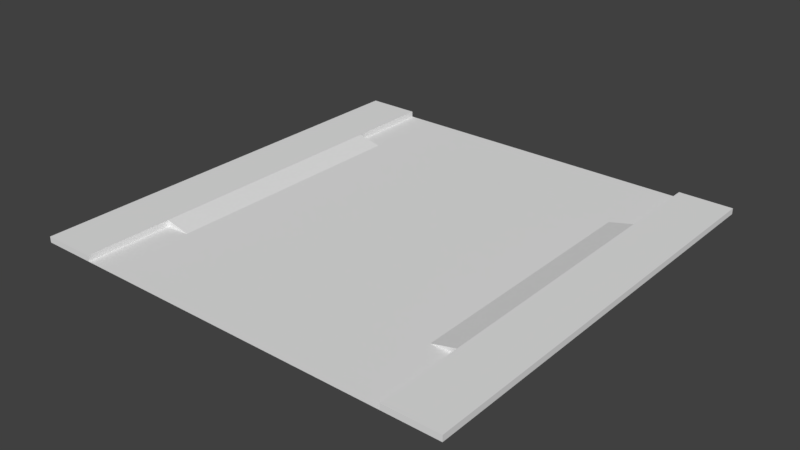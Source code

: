 # Source: i_road.blend  (saved by Blender 2.79.0; exported with 4.5.12 LTS)
import bpy
from mathutils import Matrix  # noqa: F401  (used for matrix-valued properties, if any)

bpy.ops.wm.read_factory_settings(use_empty=True)
scene = bpy.context.scene
scene.name = 'Scene'

# ---- collections
col_collection_1 = bpy.data.collections.new('Collection 1'); scene.collection.children.link(col_collection_1)

# ---- materials (node trees are filled in below, after node groups)
mat_asfalto = bpy.data.materials.new('asfalto')
mat_asfalto.alpha_threshold = 0.0
mat_asfalto.use_transparent_shadow = False
mat_asfalto.roughness = 0.5
mat_marciapiede = bpy.data.materials.new('marciapiede')
mat_marciapiede.alpha_threshold = 0.0
mat_marciapiede.use_transparent_shadow = False
mat_marciapiede.roughness = 0.5

# ---- material node trees

# ---- world
world_world = bpy.data.worlds.new('World'); scene.world = world_world
world_world.color = (0.05088, 0.05088, 0.05088)
world_world.use_sun_shadow = False
world_world.sun_shadow_jitter_overblur = 0.0
world_world.cycles.sampling_method = 'MANUAL'

# ---- meshes
me_cube = bpy.data.meshes.new('Cube')
me_cube.from_pydata([(-2.422, 4.0, -1.338), (-2.422, 19.0, -1.338), (-1.0, 4.0, -1.338), (-1.0, 4.0, -1.0), (-1.0, 19.0, -1.338), (-1.0, 19.0, -1.0), (-18.33, 19.0, -1.338), (-18.33, 4.0, -1.338), (-19.75, 19.0, -1.338), (-19.75, 19.0, -1.0), (-19.75, 4.0, -1.338), (-19.75, 4.0, -1.0), (-1.0, -1.0, -1.338)], [], [(1, 4, 2, 0), (1, 5, 4), (4, 5, 3, 2), (2, 3, 0), (5, 1, 0, 3), (7, 10, 8, 6), (7, 11, 10), (10, 11, 9, 8), (8, 9, 6), (11, 7, 6, 9)])
_uv = me_cube.uv_layers.new(name='UVMap')
_uv.uv.foreach_set('vector', [0.213, 0.01923, 0.3434, 0.01923, 0.3434, 0.9808, 0.213, 0.9808, 0.9725, 0.1104, 0.9415, 0.01923, 0.9725, 0.01923, 0.7694, 0.01923, 0.8004, 0.01923, 0.8004, 0.9808, 0.7694, 0.9808, 0.9725, 0.24, 0.9415, 0.24, 0.9725, 0.1488, 0.5289, 0.9808, 0.3985, 0.9808, 0.3985, 0.01923, 0.5289, 0.01923, 0.5839, 0.01923, 0.7144, 0.01923, 0.7144, 0.9808, 0.5839, 0.9808, 0.9415, 0.2784, 0.9725, 0.3696, 0.9415, 0.3696, 0.8864, 0.9808, 0.8554, 0.9808, 0.8554, 0.01923, 0.8864, 0.01923, 0.9725, 0.4991, 0.9415, 0.4991, 0.9725, 0.408, 0.02752, 0.01923, 0.1579, 0.01923, 0.1579, 0.9808, 0.02752, 0.9808])
me_cube.use_remesh_preserve_volume = False
me_cube.use_remesh_preserve_attributes = False
me_cube.use_mirror_vertex_groups = False
me_cube.update()
me_cube_001 = bpy.data.meshes.new('Cube.001')
me_cube_001.from_pydata([(-21.88, -25.0, -0.3378), (-25.0, 0.0, -2.98e-08), (-3.125, 1.907e-06, -1.192e-07), (-21.88, -25.0, -5.96e-08), (-25.0, -25.0, -5.96e-08), (-3.125, 1.907e-06, -0.3378), (-21.88, 9.537e-07, -2.98e-08), (-21.88, 9.537e-07, -0.3378), (-25.0, -25.0, -0.3378), (-25.0, 0.0, -0.3378), (1.907e-06, -25.0, -8.941e-08), (-3.125, -25.0, -8.941e-08), (1.907e-06, -25.0, -0.3378), (-3.125, -25.0, -0.3378), (1.907e-06, 1.907e-06, -1.192e-07), (1.907e-06, 1.907e-06, -0.3378)], [], [(3, 6, 1, 4), (5, 2, 14, 15), (1, 6, 7, 9), (0, 3, 4, 8), (4, 1, 9, 8), (15, 14, 10, 12), (10, 11, 13, 12), (11, 10, 14, 2), (2, 5, 13, 11), (7, 6, 3, 0), (5, 7, 0, 13)])
me_cube_001.polygons.foreach_set('material_index', [1, 1, 1, 1, 1, 1, 1, 1, 1, 1, 0])
_uv = me_cube_001.uv_layers.new(name='UVMap')
_uv.uv.foreach_set('vector', [0.8674, 0.01023, 0.8674, 0.8627, 0.7651, 0.8627, 0.7651, 0.01023, 0.00982, 0.8832, 0.02088, 0.8832, 0.02088, 0.9898, 0.00982, 0.9898, 0.05157, 0.8832, 0.05157, 0.9898, 0.04052, 0.9898, 0.04052, 0.8832, 0.1019, 0.8832, 0.113, 0.8832, 0.113, 0.9898, 0.1019, 0.9898, 0.9791, 0.8627, 0.9791, 0.01023, 0.9902, 0.01023, 0.9902, 0.8627, 0.9288, 0.8627, 0.9177, 0.8627, 0.9177, 0.01023, 0.9288, 0.01023, 0.08227, 0.8832, 0.08227, 0.9898, 0.07121, 0.9898, 0.07121, 0.8832, 0.7455, 0.8627, 0.6432, 0.8627, 0.6432, 0.01023, 0.7455, 0.01023, 0.9484, 0.01023, 0.9595, 0.01023, 0.9595, 0.8627, 0.9484, 0.8627, 0.8981, 0.8627, 0.887, 0.8627, 0.887, 0.01023, 0.8981, 0.01023, 0.6235, 0.8627, 0.00982, 0.8627, 0.00982, 0.01023, 0.6235, 0.01023])
me_cube_001.materials.append(mat_asfalto)
me_cube_001.materials.append(mat_marciapiede)
me_cube_001.use_remesh_preserve_volume = False
me_cube_001.use_remesh_preserve_attributes = False
me_cube_001.use_mirror_vertex_groups = False
me_cube_001.update()

# ---- objects
ob_cube = bpy.data.objects.new('Cube', me_cube)
ob_cube_001 = bpy.data.objects.new('Cube.001', me_cube_001)

# ---- transforms, parenting, visibility, modifiers, constraints
ob_cube.location = (-2.125, -24.0, 1.0)
ob_cube.lineart.crease_threshold = 0.0
ob_cube_001.location = (0.0, 0.0, 0.0)
ob_cube_001.lineart.crease_threshold = 0.0

# ---- collection membership
col_collection_1.objects.link(ob_cube)
col_collection_1.objects.link(ob_cube_001)

# ---- scene / render settings (as saved in the file)
scene.frame_start = 1; scene.frame_end = 250; scene.frame_set(1)
scene.render.engine = 'BLENDER_EEVEE_NEXT'
scene.render.resolution_percentage = 50
scene.render.dither_intensity = 0.0
scene.cycles.use_denoising = False
scene.cycles.samples = 128
scene.cycles.sampling_pattern = 'TABULATED_SOBOL'
scene.cycles.use_adaptive_sampling = False
scene.cycles.use_light_tree = False
scene.cycles.blur_glossy = 0.0
scene.cycles.sample_clamp_indirect = 0.0
scene.view_settings.view_transform = 'Standard'
bpy.context.view_layer.update()

# ---- added for rendering (the .blend has no active camera and no usable light): camera, sun
cam_auto = bpy.data.cameras.new('AutoCamera')
cam_auto.lens = 50.0
cam_auto.sensor_width = 36.0
cam_auto.clip_end = 1000.0
ob_auto_camera = bpy.data.objects.new('AutoCamera', cam_auto)
scene.collection.objects.link(ob_auto_camera)
ob_auto_camera.location = (20.2131, -51.7558, 26.0016)
ob_auto_camera.rotation_euler = (1.09748, -7.21219e-08, 0.694738)
scene.camera = ob_auto_camera
light_auto_sun = bpy.data.lights.new('AutoSun', 'SUN')
light_auto_sun.energy = 3.0
light_auto_sun.angle = 0.0523599
ob_auto_sun = bpy.data.objects.new('AutoSun', light_auto_sun)
scene.collection.objects.link(ob_auto_sun)
ob_auto_sun.rotation_euler = (0.872665, 0.174533, 0.523599)
bpy.context.view_layer.update()

